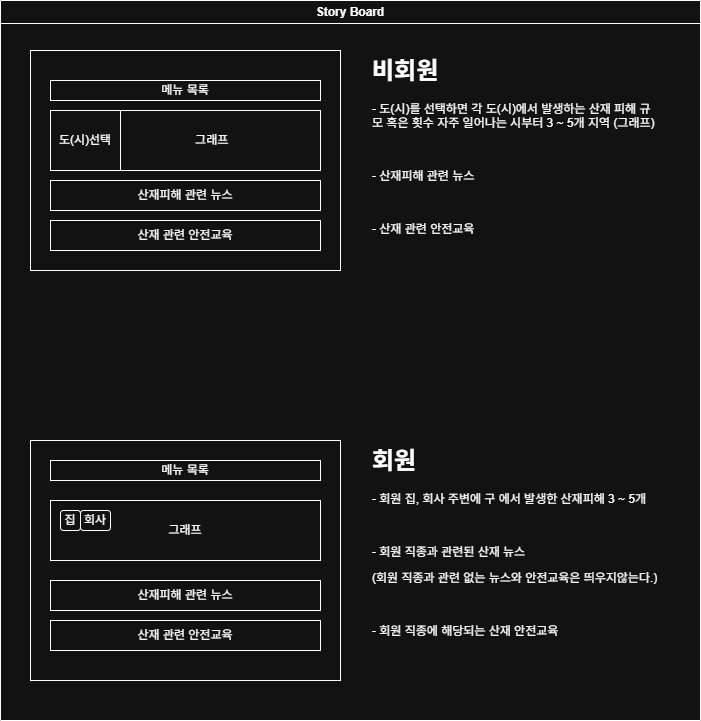

The diagram above was exported from draw.io. Its source (the exported page's mxGraphModel, read from the mxfile embedded in the PNG):
<mxGraphModel dx="1426" dy="785" grid="1" gridSize="10" guides="1" tooltips="1" connect="1" arrows="1" fold="1" page="1" pageScale="1" pageWidth="827" pageHeight="1169" math="0" shadow="0">
  <root>
    <mxCell id="0" />
    <mxCell id="1" parent="0" />
    <mxCell id="RejEnDYCl8fcTdmOt6DB-6" parent="1" style="swimlane;whiteSpace=wrap;html=1;" value="Story Board" vertex="1">
      <mxGeometry height="720" width="700" x="50" y="40" as="geometry">
        <mxRectangle height="30" width="140" x="60" y="40" as="alternateBounds" />
      </mxGeometry>
    </mxCell>
    <mxCell id="RejEnDYCl8fcTdmOt6DB-1" parent="RejEnDYCl8fcTdmOt6DB-6" style="rounded=0;whiteSpace=wrap;html=1;" value="" vertex="1">
      <mxGeometry height="220" width="310" x="30" y="50" as="geometry" />
    </mxCell>
    <mxCell id="RejEnDYCl8fcTdmOt6DB-7" parent="RejEnDYCl8fcTdmOt6DB-6" style="text;html=1;whiteSpace=wrap;overflow=hidden;rounded=0;" value="&lt;h1 style=&quot;margin-top: 0px;&quot;&gt;비회원&lt;/h1&gt;&lt;p&gt;- 도(시)를 선택하면&amp;nbsp;&lt;span style=&quot;background-color: transparent; color: light-dark(rgb(0, 0, 0), rgb(255, 255, 255));&quot;&gt;각 도(시)에서 발생하는 산재 피해 규모 혹은 횟수 자주 일어나는 시부터 3 ~ 5개 지역 (그래프)&lt;/span&gt;&lt;/p&gt;&lt;p&gt;&lt;br&gt;&lt;/p&gt;&lt;p&gt;- 산재피해 관련 뉴스&lt;/p&gt;&lt;p&gt;&lt;br&gt;&lt;/p&gt;&lt;p&gt;- 산재 관련 안전교육&lt;/p&gt;" vertex="1">
      <mxGeometry height="270" width="290" x="370" y="50" as="geometry" />
    </mxCell>
    <mxCell id="RejEnDYCl8fcTdmOt6DB-8" parent="RejEnDYCl8fcTdmOt6DB-6" style="rounded=0;whiteSpace=wrap;html=1;" value="메뉴 목록" vertex="1">
      <mxGeometry height="20" width="270" x="50" y="80" as="geometry" />
    </mxCell>
    <mxCell id="RejEnDYCl8fcTdmOt6DB-9" parent="RejEnDYCl8fcTdmOt6DB-6" style="rounded=0;whiteSpace=wrap;html=1;" value="&lt;span style=&quot;white-space: pre;&quot;&gt;&#09;&lt;/span&gt;&lt;span style=&quot;white-space: pre;&quot;&gt;&#09;&lt;/span&gt;그래프" vertex="1">
      <mxGeometry height="60" width="270" x="50" y="110" as="geometry" />
    </mxCell>
    <mxCell id="RejEnDYCl8fcTdmOt6DB-10" parent="RejEnDYCl8fcTdmOt6DB-6" style="rounded=0;whiteSpace=wrap;html=1;" value="" vertex="1">
      <mxGeometry height="240" width="310" x="30" y="440" as="geometry" />
    </mxCell>
    <mxCell id="RejEnDYCl8fcTdmOt6DB-11" parent="RejEnDYCl8fcTdmOt6DB-6" style="text;html=1;whiteSpace=wrap;overflow=hidden;rounded=0;" value="&lt;h1 style=&quot;margin-top: 0px;&quot;&gt;회원&lt;/h1&gt;&lt;p&gt;- 회원 집, 회사 주변에 구 에서 발생한 산재피해 3 ~ 5개&lt;/p&gt;&lt;p&gt;&lt;br&gt;&lt;/p&gt;&lt;p&gt;- 회원 직종과 관련된 산재 뉴스&lt;/p&gt;&lt;p&gt;(회원 직종과 관련 없는 뉴스와 안전교육은 띄우지않는다.)&lt;/p&gt;&lt;p&gt;&lt;br&gt;&lt;/p&gt;&lt;p&gt;- 회원 직종에 해당되는 산재 안전교육&lt;/p&gt;" vertex="1">
      <mxGeometry height="240" width="290" x="370" y="440" as="geometry" />
    </mxCell>
    <mxCell id="RejEnDYCl8fcTdmOt6DB-13" parent="RejEnDYCl8fcTdmOt6DB-6" style="rounded=0;whiteSpace=wrap;html=1;" value="&lt;span style=&quot;text-align: left;&quot;&gt;산재피해 관련 뉴스&lt;/span&gt;" vertex="1">
      <mxGeometry height="30" width="270" x="50" y="180" as="geometry" />
    </mxCell>
    <mxCell id="RejEnDYCl8fcTdmOt6DB-14" parent="RejEnDYCl8fcTdmOt6DB-6" style="rounded=0;whiteSpace=wrap;html=1;" value="도(시)선택" vertex="1">
      <mxGeometry height="60" width="70" x="50" y="110" as="geometry" />
    </mxCell>
    <mxCell id="RejEnDYCl8fcTdmOt6DB-19" parent="RejEnDYCl8fcTdmOt6DB-6" style="rounded=0;whiteSpace=wrap;html=1;" value="&lt;span style=&quot;text-align: left;&quot;&gt;산재 관련 안전교육&lt;/span&gt;" vertex="1">
      <mxGeometry height="30" width="270" x="50" y="220" as="geometry" />
    </mxCell>
    <mxCell id="RejEnDYCl8fcTdmOt6DB-20" parent="RejEnDYCl8fcTdmOt6DB-6" style="rounded=0;whiteSpace=wrap;html=1;" value="메뉴 목록" vertex="1">
      <mxGeometry height="20" width="270" x="50" y="460" as="geometry" />
    </mxCell>
    <mxCell id="RejEnDYCl8fcTdmOt6DB-21" parent="RejEnDYCl8fcTdmOt6DB-6" style="rounded=0;whiteSpace=wrap;html=1;" value="그래프" vertex="1">
      <mxGeometry height="60" width="270" x="50" y="500" as="geometry" />
    </mxCell>
    <mxCell id="RejEnDYCl8fcTdmOt6DB-22" parent="RejEnDYCl8fcTdmOt6DB-6" style="rounded=1;whiteSpace=wrap;html=1;" value="집" vertex="1">
      <mxGeometry height="20" width="20" x="60" y="510" as="geometry" />
    </mxCell>
    <mxCell id="RejEnDYCl8fcTdmOt6DB-23" parent="RejEnDYCl8fcTdmOt6DB-6" style="rounded=1;whiteSpace=wrap;html=1;" value="회사" vertex="1">
      <mxGeometry height="20" width="30" x="80" y="510" as="geometry" />
    </mxCell>
    <mxCell id="RejEnDYCl8fcTdmOt6DB-24" parent="RejEnDYCl8fcTdmOt6DB-6" style="rounded=0;whiteSpace=wrap;html=1;" value="&lt;span style=&quot;text-align: left;&quot;&gt;산재피해 관련 뉴스&lt;/span&gt;" vertex="1">
      <mxGeometry height="30" width="270" x="50" y="580" as="geometry" />
    </mxCell>
    <mxCell id="RejEnDYCl8fcTdmOt6DB-25" parent="RejEnDYCl8fcTdmOt6DB-6" style="rounded=0;whiteSpace=wrap;html=1;" value="&lt;span style=&quot;text-align: left;&quot;&gt;산재 관련 안전교육&lt;/span&gt;" vertex="1">
      <mxGeometry height="30" width="270" x="50" y="620" as="geometry" />
    </mxCell>
  </root>
</mxGraphModel>